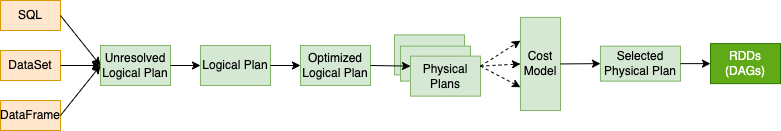

The diagram above was exported from draw.io. Its source (the exported page's mxGraphModel, read from the mxfile embedded in the PNG):
<mxGraphModel dx="1252" dy="738" grid="1" gridSize="10" guides="1" tooltips="1" connect="1" arrows="1" fold="1" page="1" pageScale="1" pageWidth="827" pageHeight="1169" math="0" shadow="0">
  <root>
    <mxCell id="0" />
    <mxCell id="1" parent="0" />
    <mxCell id="FQxQoI0nSRrwIX5PE0hD-1" value="SQL" style="rounded=0;whiteSpace=wrap;html=1;fillColor=#ffe6cc;strokeColor=#d79b00;" vertex="1" parent="1">
      <mxGeometry x="20" y="240" width="60" height="30" as="geometry" />
    </mxCell>
    <mxCell id="FQxQoI0nSRrwIX5PE0hD-3" value="DataSet" style="rounded=0;whiteSpace=wrap;html=1;fillColor=#ffe6cc;strokeColor=#d79b00;" vertex="1" parent="1">
      <mxGeometry x="20" y="290" width="60" height="30" as="geometry" />
    </mxCell>
    <mxCell id="FQxQoI0nSRrwIX5PE0hD-4" value="DataFrame" style="rounded=0;whiteSpace=wrap;html=1;fillColor=#ffe6cc;strokeColor=#d79b00;" vertex="1" parent="1">
      <mxGeometry x="20" y="340" width="60" height="30" as="geometry" />
    </mxCell>
    <mxCell id="FQxQoI0nSRrwIX5PE0hD-5" value="Unresolved&lt;br&gt;Logical Plan" style="rounded=0;whiteSpace=wrap;html=1;fillColor=#d5e8d4;strokeColor=#82b366;" vertex="1" parent="1">
      <mxGeometry x="120" y="285" width="70" height="40" as="geometry" />
    </mxCell>
    <mxCell id="FQxQoI0nSRrwIX5PE0hD-10" value="Logical Plan" style="rounded=0;whiteSpace=wrap;html=1;fillColor=#d5e8d4;strokeColor=#82b366;" vertex="1" parent="1">
      <mxGeometry x="220" y="285" width="70" height="40" as="geometry" />
    </mxCell>
    <mxCell id="FQxQoI0nSRrwIX5PE0hD-11" value="Optimized&lt;br&gt;Logical Plan" style="rounded=0;whiteSpace=wrap;html=1;fillColor=#d5e8d4;strokeColor=#82b366;" vertex="1" parent="1">
      <mxGeometry x="320" y="285" width="70" height="40" as="geometry" />
    </mxCell>
    <mxCell id="FQxQoI0nSRrwIX5PE0hD-12" value="" style="rounded=0;whiteSpace=wrap;html=1;fillColor=#d5e8d4;strokeColor=#82b366;" vertex="1" parent="1">
      <mxGeometry x="414" y="274.38" width="70" height="40" as="geometry" />
    </mxCell>
    <mxCell id="FQxQoI0nSRrwIX5PE0hD-15" value="Selected&lt;br&gt;Physical Plan" style="rounded=0;whiteSpace=wrap;html=1;fillColor=#d5e8d4;strokeColor=#82b366;" vertex="1" parent="1">
      <mxGeometry x="620" y="285.63" width="80" height="35" as="geometry" />
    </mxCell>
    <mxCell id="FQxQoI0nSRrwIX5PE0hD-16" value="RDDs&lt;br&gt;(DAGs)" style="rounded=0;whiteSpace=wrap;html=1;fillColor=#60a917;fontColor=#ffffff;strokeColor=#2D7600;" vertex="1" parent="1">
      <mxGeometry x="730" y="283.13" width="70" height="40" as="geometry" />
    </mxCell>
    <mxCell id="FQxQoI0nSRrwIX5PE0hD-17" value="" style="endArrow=classic;html=1;rounded=0;entryX=0;entryY=0.5;entryDx=0;entryDy=0;exitX=1;exitY=0.5;exitDx=0;exitDy=0;" edge="1" parent="1" source="FQxQoI0nSRrwIX5PE0hD-1" target="FQxQoI0nSRrwIX5PE0hD-5">
      <mxGeometry width="50" height="50" relative="1" as="geometry">
        <mxPoint x="110" y="230" as="sourcePoint" />
        <mxPoint x="160" y="180" as="targetPoint" />
      </mxGeometry>
    </mxCell>
    <mxCell id="FQxQoI0nSRrwIX5PE0hD-18" value="" style="endArrow=classic;html=1;rounded=0;exitX=1;exitY=0.5;exitDx=0;exitDy=0;entryX=0;entryY=0.5;entryDx=0;entryDy=0;" edge="1" parent="1" source="FQxQoI0nSRrwIX5PE0hD-3" target="FQxQoI0nSRrwIX5PE0hD-5">
      <mxGeometry width="50" height="50" relative="1" as="geometry">
        <mxPoint x="70" y="470" as="sourcePoint" />
        <mxPoint x="120" y="420" as="targetPoint" />
      </mxGeometry>
    </mxCell>
    <mxCell id="FQxQoI0nSRrwIX5PE0hD-19" value="" style="endArrow=classic;html=1;rounded=0;exitX=1;exitY=0.5;exitDx=0;exitDy=0;entryX=0;entryY=0.5;entryDx=0;entryDy=0;" edge="1" parent="1" source="FQxQoI0nSRrwIX5PE0hD-4" target="FQxQoI0nSRrwIX5PE0hD-5">
      <mxGeometry width="50" height="50" relative="1" as="geometry">
        <mxPoint x="120" y="430" as="sourcePoint" />
        <mxPoint x="170" y="380" as="targetPoint" />
      </mxGeometry>
    </mxCell>
    <mxCell id="FQxQoI0nSRrwIX5PE0hD-21" value="" style="endArrow=classic;html=1;rounded=0;exitX=1;exitY=0.5;exitDx=0;exitDy=0;entryX=0;entryY=0.5;entryDx=0;entryDy=0;" edge="1" parent="1" source="FQxQoI0nSRrwIX5PE0hD-5" target="FQxQoI0nSRrwIX5PE0hD-10">
      <mxGeometry width="50" height="50" relative="1" as="geometry">
        <mxPoint x="270" y="305" as="sourcePoint" />
        <mxPoint x="330" y="450" as="targetPoint" />
      </mxGeometry>
    </mxCell>
    <mxCell id="FQxQoI0nSRrwIX5PE0hD-22" value="" style="endArrow=classic;html=1;rounded=0;exitX=1;exitY=0.5;exitDx=0;exitDy=0;entryX=0;entryY=0.5;entryDx=0;entryDy=0;" edge="1" parent="1" source="FQxQoI0nSRrwIX5PE0hD-10" target="FQxQoI0nSRrwIX5PE0hD-11">
      <mxGeometry width="50" height="50" relative="1" as="geometry">
        <mxPoint x="470" y="230" as="sourcePoint" />
        <mxPoint x="520" y="180" as="targetPoint" />
      </mxGeometry>
    </mxCell>
    <mxCell id="FQxQoI0nSRrwIX5PE0hD-28" value="" style="endArrow=classic;html=1;rounded=0;exitX=1;exitY=0.5;exitDx=0;exitDy=0;entryX=0;entryY=0.5;entryDx=0;entryDy=0;" edge="1" parent="1" source="FQxQoI0nSRrwIX5PE0hD-15" target="FQxQoI0nSRrwIX5PE0hD-16">
      <mxGeometry width="50" height="50" relative="1" as="geometry">
        <mxPoint x="580" y="250" as="sourcePoint" />
        <mxPoint x="630" y="200" as="targetPoint" />
      </mxGeometry>
    </mxCell>
    <mxCell id="FQxQoI0nSRrwIX5PE0hD-29" value="" style="rounded=0;whiteSpace=wrap;html=1;fillColor=#d5e8d4;strokeColor=#82b366;" vertex="1" parent="1">
      <mxGeometry x="420" y="285.63" width="70" height="35" as="geometry" />
    </mxCell>
    <mxCell id="FQxQoI0nSRrwIX5PE0hD-30" value="&lt;font color=&quot;#000000&quot;&gt;Physical Plans&lt;/font&gt;" style="rounded=0;whiteSpace=wrap;html=1;fillColor=#d5e8d4;strokeColor=#82b366;" vertex="1" parent="1">
      <mxGeometry x="430" y="295.63" width="70" height="40" as="geometry" />
    </mxCell>
    <mxCell id="FQxQoI0nSRrwIX5PE0hD-33" value="Cost&lt;br&gt;Model" style="rounded=0;whiteSpace=wrap;html=1;fillColor=#d5e8d4;strokeColor=#82b366;" vertex="1" parent="1">
      <mxGeometry x="540" y="256.88" width="40" height="93.12" as="geometry" />
    </mxCell>
    <mxCell id="FQxQoI0nSRrwIX5PE0hD-34" value="" style="endArrow=classic;html=1;rounded=0;exitX=1;exitY=0.25;exitDx=0;exitDy=0;entryX=0;entryY=0.25;entryDx=0;entryDy=0;dashed=1;" edge="1" parent="1" source="FQxQoI0nSRrwIX5PE0hD-30" target="FQxQoI0nSRrwIX5PE0hD-33">
      <mxGeometry width="50" height="50" relative="1" as="geometry">
        <mxPoint x="590" y="220" as="sourcePoint" />
        <mxPoint x="640" y="170" as="targetPoint" />
      </mxGeometry>
    </mxCell>
    <mxCell id="FQxQoI0nSRrwIX5PE0hD-35" value="" style="endArrow=classic;html=1;rounded=0;exitX=1;exitY=0.25;exitDx=0;exitDy=0;entryX=0;entryY=0.75;entryDx=0;entryDy=0;dashed=1;" edge="1" parent="1" source="FQxQoI0nSRrwIX5PE0hD-30" target="FQxQoI0nSRrwIX5PE0hD-33">
      <mxGeometry width="50" height="50" relative="1" as="geometry">
        <mxPoint x="580" y="310" as="sourcePoint" />
        <mxPoint x="596.9849999999999" y="291.97" as="targetPoint" />
      </mxGeometry>
    </mxCell>
    <mxCell id="FQxQoI0nSRrwIX5PE0hD-42" value="" style="endArrow=classic;html=1;rounded=0;fontSize=11;exitX=1;exitY=0.5;exitDx=0;exitDy=0;entryX=0;entryY=0.25;entryDx=0;entryDy=0;" edge="1" parent="1" source="FQxQoI0nSRrwIX5PE0hD-11" target="FQxQoI0nSRrwIX5PE0hD-30">
      <mxGeometry width="50" height="50" relative="1" as="geometry">
        <mxPoint x="430" y="210" as="sourcePoint" />
        <mxPoint x="480" y="160" as="targetPoint" />
      </mxGeometry>
    </mxCell>
    <mxCell id="FQxQoI0nSRrwIX5PE0hD-45" value="" style="endArrow=classic;html=1;rounded=0;fontSize=8;exitX=1;exitY=0.5;exitDx=0;exitDy=0;entryX=0;entryY=0.5;entryDx=0;entryDy=0;" edge="1" parent="1" source="FQxQoI0nSRrwIX5PE0hD-33" target="FQxQoI0nSRrwIX5PE0hD-15">
      <mxGeometry width="50" height="50" relative="1" as="geometry">
        <mxPoint x="600" y="450" as="sourcePoint" />
        <mxPoint x="650" y="400" as="targetPoint" />
      </mxGeometry>
    </mxCell>
    <mxCell id="FQxQoI0nSRrwIX5PE0hD-46" value="" style="endArrow=classic;html=1;rounded=0;dashed=1;fontSize=8;exitX=1;exitY=0.25;exitDx=0;exitDy=0;entryX=0;entryY=0.5;entryDx=0;entryDy=0;" edge="1" parent="1" source="FQxQoI0nSRrwIX5PE0hD-30" target="FQxQoI0nSRrwIX5PE0hD-33">
      <mxGeometry width="50" height="50" relative="1" as="geometry">
        <mxPoint x="480" y="480" as="sourcePoint" />
        <mxPoint x="530" y="430" as="targetPoint" />
      </mxGeometry>
    </mxCell>
  </root>
</mxGraphModel>